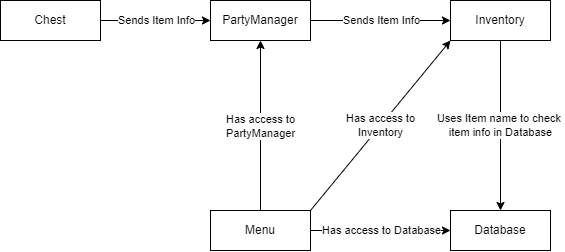

The diagram above was exported from draw.io. Its source (the exported page's mxGraphModel, read from the mxfile embedded in the PNG):
<mxGraphModel dx="815" dy="466" grid="1" gridSize="10" guides="1" tooltips="1" connect="1" arrows="1" fold="1" page="1" pageScale="1" pageWidth="1920" pageHeight="1200" math="0" shadow="0">
  <root>
    <mxCell id="0" />
    <mxCell id="1" parent="0" />
    <mxCell id="zsFM6-TWAWStcKaEd69--1" value="PartyManager" style="whiteSpace=wrap;html=1;align=center;" vertex="1" parent="1">
      <mxGeometry x="380" y="100" width="100" height="40" as="geometry" />
    </mxCell>
    <mxCell id="zsFM6-TWAWStcKaEd69--2" value="Inventory" style="whiteSpace=wrap;html=1;align=center;" vertex="1" parent="1">
      <mxGeometry x="620" y="100" width="100" height="40" as="geometry" />
    </mxCell>
    <mxCell id="zsFM6-TWAWStcKaEd69--3" value="Database" style="whiteSpace=wrap;html=1;align=center;" vertex="1" parent="1">
      <mxGeometry x="620" y="310" width="100" height="40" as="geometry" />
    </mxCell>
    <mxCell id="zsFM6-TWAWStcKaEd69--4" value="Chest" style="whiteSpace=wrap;html=1;align=center;" vertex="1" parent="1">
      <mxGeometry x="170" y="100" width="100" height="40" as="geometry" />
    </mxCell>
    <mxCell id="zsFM6-TWAWStcKaEd69--5" value="Menu" style="whiteSpace=wrap;html=1;align=center;" vertex="1" parent="1">
      <mxGeometry x="380" y="310" width="100" height="40" as="geometry" />
    </mxCell>
    <mxCell id="zsFM6-TWAWStcKaEd69--6" value="" style="endArrow=classic;html=1;rounded=0;exitX=1;exitY=0.5;exitDx=0;exitDy=0;entryX=0;entryY=0.5;entryDx=0;entryDy=0;" edge="1" parent="1" source="zsFM6-TWAWStcKaEd69--4" target="zsFM6-TWAWStcKaEd69--1">
      <mxGeometry relative="1" as="geometry">
        <mxPoint x="190" y="190" as="sourcePoint" />
        <mxPoint x="290" y="190" as="targetPoint" />
      </mxGeometry>
    </mxCell>
    <mxCell id="zsFM6-TWAWStcKaEd69--7" value="Sends Item Info" style="edgeLabel;resizable=0;html=1;align=center;verticalAlign=middle;" connectable="0" vertex="1" parent="zsFM6-TWAWStcKaEd69--6">
      <mxGeometry relative="1" as="geometry" />
    </mxCell>
    <mxCell id="zsFM6-TWAWStcKaEd69--8" value="" style="endArrow=classic;html=1;rounded=0;exitX=1;exitY=0.5;exitDx=0;exitDy=0;entryX=0;entryY=0.5;entryDx=0;entryDy=0;" edge="1" parent="1" source="zsFM6-TWAWStcKaEd69--1" target="zsFM6-TWAWStcKaEd69--2">
      <mxGeometry relative="1" as="geometry">
        <mxPoint x="310" y="190" as="sourcePoint" />
        <mxPoint x="410" y="190" as="targetPoint" />
      </mxGeometry>
    </mxCell>
    <mxCell id="zsFM6-TWAWStcKaEd69--9" value="Sends Item Info" style="edgeLabel;resizable=0;html=1;align=center;verticalAlign=middle;" connectable="0" vertex="1" parent="zsFM6-TWAWStcKaEd69--8">
      <mxGeometry relative="1" as="geometry" />
    </mxCell>
    <mxCell id="zsFM6-TWAWStcKaEd69--10" value="" style="endArrow=classic;html=1;rounded=0;exitX=0.5;exitY=1;exitDx=0;exitDy=0;entryX=0.5;entryY=0;entryDx=0;entryDy=0;" edge="1" parent="1" source="zsFM6-TWAWStcKaEd69--2" target="zsFM6-TWAWStcKaEd69--3">
      <mxGeometry relative="1" as="geometry">
        <mxPoint x="740" y="180" as="sourcePoint" />
        <mxPoint x="840" y="180" as="targetPoint" />
      </mxGeometry>
    </mxCell>
    <mxCell id="zsFM6-TWAWStcKaEd69--11" value="Uses Item name to check &lt;br&gt;item info in Database" style="edgeLabel;resizable=0;html=1;align=center;verticalAlign=middle;" connectable="0" vertex="1" parent="zsFM6-TWAWStcKaEd69--10">
      <mxGeometry relative="1" as="geometry" />
    </mxCell>
    <mxCell id="zsFM6-TWAWStcKaEd69--12" value="" style="endArrow=classic;html=1;rounded=0;exitX=1;exitY=0.5;exitDx=0;exitDy=0;entryX=0;entryY=0.5;entryDx=0;entryDy=0;" edge="1" parent="1" source="zsFM6-TWAWStcKaEd69--5" target="zsFM6-TWAWStcKaEd69--3">
      <mxGeometry relative="1" as="geometry">
        <mxPoint x="500" y="220" as="sourcePoint" />
        <mxPoint x="600" y="220" as="targetPoint" />
      </mxGeometry>
    </mxCell>
    <mxCell id="zsFM6-TWAWStcKaEd69--13" value="Has access to Database" style="edgeLabel;resizable=0;html=1;align=center;verticalAlign=middle;" connectable="0" vertex="1" parent="zsFM6-TWAWStcKaEd69--12">
      <mxGeometry relative="1" as="geometry" />
    </mxCell>
    <mxCell id="zsFM6-TWAWStcKaEd69--14" value="" style="endArrow=classic;html=1;rounded=0;exitX=1;exitY=0;exitDx=0;exitDy=0;entryX=0;entryY=1;entryDx=0;entryDy=0;" edge="1" parent="1" source="zsFM6-TWAWStcKaEd69--5" target="zsFM6-TWAWStcKaEd69--2">
      <mxGeometry relative="1" as="geometry">
        <mxPoint x="490" y="250" as="sourcePoint" />
        <mxPoint x="590" y="250" as="targetPoint" />
      </mxGeometry>
    </mxCell>
    <mxCell id="zsFM6-TWAWStcKaEd69--15" value="Has access to&lt;br&gt;Inventory" style="edgeLabel;resizable=0;html=1;align=center;verticalAlign=middle;" connectable="0" vertex="1" parent="zsFM6-TWAWStcKaEd69--14">
      <mxGeometry relative="1" as="geometry" />
    </mxCell>
    <mxCell id="zsFM6-TWAWStcKaEd69--16" value="" style="endArrow=classic;html=1;rounded=0;exitX=0.5;exitY=0;exitDx=0;exitDy=0;entryX=0.5;entryY=1;entryDx=0;entryDy=0;" edge="1" parent="1" source="zsFM6-TWAWStcKaEd69--5" target="zsFM6-TWAWStcKaEd69--1">
      <mxGeometry relative="1" as="geometry">
        <mxPoint x="330" y="270" as="sourcePoint" />
        <mxPoint x="430" y="270" as="targetPoint" />
      </mxGeometry>
    </mxCell>
    <mxCell id="zsFM6-TWAWStcKaEd69--17" value="Has access to&lt;br&gt;PartyManager" style="edgeLabel;resizable=0;html=1;align=center;verticalAlign=middle;" connectable="0" vertex="1" parent="zsFM6-TWAWStcKaEd69--16">
      <mxGeometry relative="1" as="geometry" />
    </mxCell>
  </root>
</mxGraphModel>